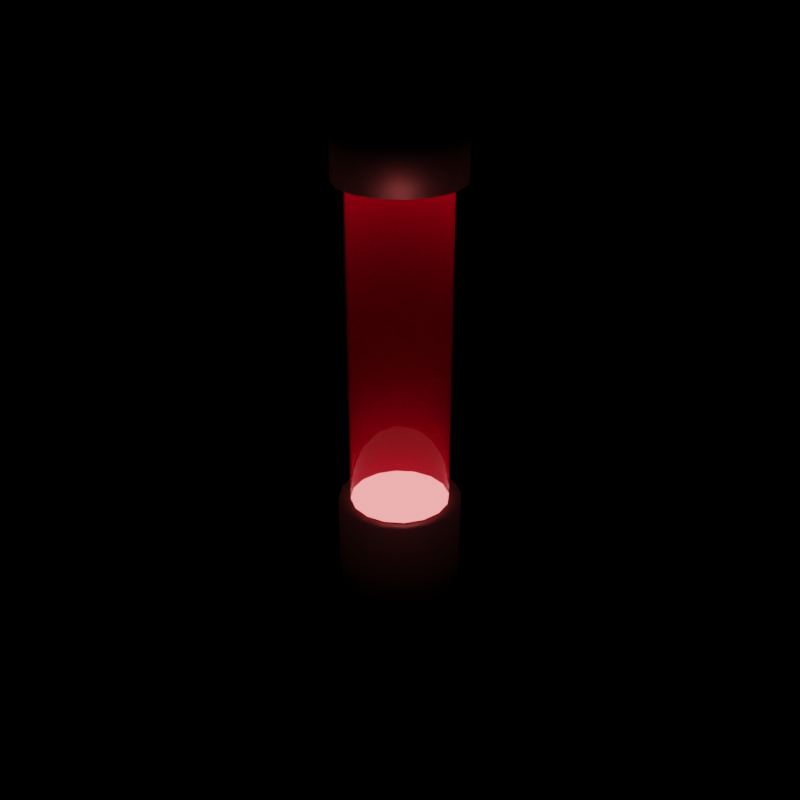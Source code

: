 # Source: lava-lamp.blend  (saved by Blender 5.0.118; exported with 4.5.12 LTS)
import bpy
from mathutils import Matrix  # noqa: F401  (used for matrix-valued properties, if any)

bpy.ops.wm.read_factory_settings(use_empty=True)
scene = bpy.context.scene
scene.name = 'Scene'

# ---- collections
col_collection = bpy.data.collections.new('Collection'); scene.collection.children.link(col_collection)

# ---- materials (node trees are filled in below, after node groups)
mat_body = bpy.data.materials.new('Body')
mat_glass = bpy.data.materials.new('Glass')
mat_light = bpy.data.materials.new('Light')

# ---- material node trees
mat_body.use_nodes = True; mat_body.node_tree.nodes.clear()
_N = mat_body.node_tree.nodes; _L = mat_body.node_tree.links
n0 = _N.new('ShaderNodeBsdfPrincipled'); n0.name = 'Principled BSDF'; n0.location = (-200, 100)
n0.inputs[1].default_value = 0.7
n1 = _N.new('ShaderNodeOutputMaterial'); n1.name = 'Material Output'; n1.location = (200, 100)
_L.new(n0.outputs[0], n1.inputs[0])
n1.is_active_output = True
mat_glass.use_nodes = True; mat_glass.node_tree.nodes.clear()
_N = mat_glass.node_tree.nodes; _L = mat_glass.node_tree.links
n0 = _N.new('ShaderNodeBsdfPrincipled'); n0.name = 'Principled BSDF'; n0.location = (-200, 100)
n0.inputs[0].default_value = (0.8, 0.0, 0.1032, 1.0)
n0.inputs[2].default_value = 0.0
n0.inputs[4].default_value = 0.3
n1 = _N.new('ShaderNodeOutputMaterial'); n1.name = 'Material Output'; n1.location = (200, 100)
_L.new(n0.outputs[0], n1.inputs[0])
n1.is_active_output = True
mat_light.use_nodes = True; mat_light.node_tree.nodes.clear()
_N = mat_light.node_tree.nodes; _L = mat_light.node_tree.links
n0 = _N.new('ShaderNodeOutputMaterial'); n0.name = 'Material Output'; n0.location = (200, 100)
n1 = _N.new('ShaderNodeEmission'); n1.name = 'Emission'; n1.location = (-200, 100)
n1.inputs[0].default_value = (1.0, 0.1752, 0.1752, 1.0)
n1.inputs[1].default_value = 4.0
_L.new(n1.outputs[0], n0.inputs[0])
n0.is_active_output = True

# ---- world
world_world = bpy.data.worlds.new('World'); scene.world = world_world
world_world.use_nodes = True; world_world.node_tree.nodes.clear()
_N = world_world.node_tree.nodes; _L = world_world.node_tree.links
n0 = _N.new('ShaderNodeOutputWorld'); n0.name = 'World Output'; n0.location = (300, 300)
n1 = _N.new('ShaderNodeBackground'); n1.name = 'Background'; n1.location = (10, 300)
n1.inputs[1].default_value = 0.0
n2 = _N.new('ShaderNodeTexSky'); n2.name = 'Sky Texture'; n2.location = (-190, 280)
n2.sky_type = 'HOSEK_WILKIE'
n2.sun_direction = (0.3857, 0.2857, 0.8773)
n2.turbidity = 1.0
n2.sun_elevation = 1.571
_L.new(n1.outputs[0], n0.inputs[0])
_L.new(n2.outputs[0], n1.inputs[0])
n0.is_active_output = True
world_world.color = (0.05088, 0.05088, 0.05088)
world_world.use_sun_shadow = False
world_world.sun_shadow_jitter_overblur = 0.0

# ---- meshes
me_cylinder = bpy.data.meshes.new('Cylinder')
me_cylinder.from_pydata([(0.0, 0.04, -0.205), (0.0, 0.04, 0.205), (0.01531, 0.03696, -0.205), (0.01531, 0.03696, 0.205), (0.02828, 0.02828, -0.205), (0.02828, 0.02828, 0.205), (0.03696, 0.01531, -0.205), (0.03696, 0.01531, 0.205), (0.04, 0.0, -0.205), (0.04, 0.0, 0.205), (0.03696, -0.01531, -0.205), (0.03696, -0.01531, 0.205), (0.02828, -0.02828, -0.205), (0.02828, -0.02828, 0.205), (0.01531, -0.03696, -0.205), (0.01531, -0.03696, 0.205), (0.0, -0.04, -0.205), (0.0, -0.04, 0.205), (-0.01531, -0.03696, -0.205), (-0.01531, -0.03696, 0.205), (-0.02828, -0.02828, -0.205), (-0.02828, -0.02828, 0.205), (-0.03696, -0.01531, -0.205), (-0.03696, -0.01531, 0.205), (-0.04, 0.0, -0.205), (-0.04, 0.0, 0.205), (-0.03696, 0.01531, -0.205), (-0.03696, 0.01531, 0.205), (-0.02828, 0.02828, -0.205), (-0.02828, 0.02828, 0.205), (-0.01531, 0.03696, -0.205), (-0.01531, 0.03696, 0.205), (0.0, 0.04, -0.07), (0.0, 0.04, 0.14), (0.01531, 0.03696, 0.14), (0.01531, 0.03696, -0.07), (0.02828, 0.02828, 0.14), (0.02828, 0.02828, -0.07), (0.03696, 0.01531, 0.14), (0.03696, 0.01531, -0.07), (0.04, 0.0, 0.14), (0.04, 0.0, -0.07), (0.03696, -0.01531, 0.14), (0.03696, -0.01531, -0.07), (0.02828, -0.02828, 0.14), (0.02828, -0.02828, -0.07), (0.01531, -0.03696, 0.14), (0.01531, -0.03696, -0.07), (0.0, -0.04, 0.14), (0.0, -0.04, -0.07), (-0.01531, -0.03696, 0.14), (-0.01531, -0.03696, -0.07), (-0.02828, -0.02828, 0.14), (-0.02828, -0.02828, -0.07), (-0.03696, -0.01531, 0.14), (-0.03696, -0.01531, -0.07), (-0.04, 0.0, 0.14), (-0.04, 0.0, -0.07), (-0.03696, 0.01531, 0.14), (-0.03696, 0.01531, -0.07), (-0.02828, 0.02828, 0.14), (-0.02828, 0.02828, -0.07), (-0.01531, 0.03696, 0.14), (-0.01531, 0.03696, -0.07), (3.492e-11, 0.032, 0.14), (0.01225, 0.02956, 0.14), (0.02263, 0.02263, 0.14), (0.02956, 0.01225, 0.14), (0.032, 4.657e-11, 0.14), (0.02956, -0.01225, 0.14), (0.02263, -0.02263, 0.14), (0.01225, -0.02956, 0.14), (3.492e-11, -0.032, 0.14), (-0.01225, -0.02956, 0.14), (-0.02263, -0.02263, 0.14), (-0.02956, -0.01225, 0.14), (-0.032, 4.657e-11, 0.14), (-0.02956, 0.01225, 0.14), (-0.02263, 0.02263, 0.14), (-0.01225, 0.02956, 0.14), (3.492e-11, 0.032, -0.07), (0.01225, 0.02956, -0.07), (0.02263, 0.02263, -0.07), (0.02956, 0.01225, -0.07), (0.032, 4.657e-11, -0.07), (0.02956, -0.01225, -0.07), (0.02263, -0.02263, -0.07), (0.01225, -0.02956, -0.07), (3.492e-11, -0.032, -0.07), (-0.01225, -0.02956, -0.07), (-0.02263, -0.02263, -0.07), (-0.02956, -0.01225, -0.07), (-0.032, 4.657e-11, -0.07), (-0.02956, 0.01225, -0.07), (-0.02263, 0.02263, -0.07), (-0.01225, 0.02956, -0.07)], [], [(33, 1, 3, 34), (34, 3, 5, 36), (36, 5, 7, 38), (38, 7, 9, 40), (40, 9, 11, 42), (42, 11, 13, 44), (44, 13, 15, 46), (46, 15, 17, 48), (48, 17, 19, 50), (50, 19, 21, 52), (52, 21, 23, 54), (54, 23, 25, 56), (56, 25, 27, 58), (58, 27, 29, 60), (3, 1, 31, 29, 27, 25, 23, 21, 19, 17, 15, 13, 11, 9, 7, 5), (60, 29, 31, 62), (62, 31, 1, 33), (0, 2, 4, 6, 8, 10, 12, 14, 16, 18, 20, 22, 24, 26, 28, 30), (30, 63, 32, 0), (48, 50, 73, 72), (28, 61, 63, 30), (56, 58, 77, 76), (26, 59, 61, 28), (34, 36, 66, 65), (24, 57, 59, 26), (42, 44, 70, 69), (22, 55, 57, 24), (50, 52, 74, 73), (20, 53, 55, 22), (58, 60, 78, 77), (18, 51, 53, 20), (36, 38, 67, 66), (16, 49, 51, 18), (44, 46, 71, 70), (14, 47, 49, 16), (52, 54, 75, 74), (12, 45, 47, 14), (60, 62, 79, 78), (10, 43, 45, 12), (38, 40, 68, 67), (8, 41, 43, 10), (46, 48, 72, 71), (6, 39, 41, 8), (54, 56, 76, 75), (4, 37, 39, 6), (33, 34, 65, 64), (2, 35, 37, 4), (62, 33, 64, 79), (0, 32, 35, 2), (40, 42, 69, 68), (55, 53, 90, 91), (53, 51, 89, 90), (51, 49, 88, 89), (49, 47, 87, 88), (47, 45, 86, 87), (45, 43, 85, 86), (43, 41, 84, 85), (41, 39, 83, 84), (39, 37, 82, 83), (37, 35, 81, 82), (35, 32, 80, 81), (32, 63, 95, 80), (63, 61, 94, 95), (61, 59, 93, 94), (59, 57, 92, 93), (57, 55, 91, 92), (64, 65, 66, 67, 68, 69, 70, 71, 72, 73, 74, 75, 76, 77, 78, 79), (80, 95, 94, 93, 92, 91, 90, 89, 88, 87, 86, 85, 84, 83, 82, 81)])
me_cylinder.polygons.foreach_set('use_smooth', [True] * 68)
me_cylinder.polygons.foreach_set('material_index', [0, 0, 0, 0, 0, 0, 0, 0, 0, 0, 0, 0, 0, 0, 0, 0, 0, 0, 0, 0, 0, 0, 0, 0, 0, 0, 0, 0, 0, 0, 0, 0, 0, 0, 0, 0, 0, 0, 0, 0, 0, 0, 0, 0, 0, 0, 0, 0, 0, 0, 0, 0, 0, 0, 0, 0, 0, 0, 0, 0, 0, 0, 0, 0, 0, 0, 2, 2])
_uv = me_cylinder.uv_layers.new(name='UVMap')
_uv.uv.foreach_set('vector', [1.0, 0.8333, 1.0, 1.0, 0.9375, 1.0, 0.9375, 0.8333, 0.9375, 0.8333, 0.9375, 1.0, 0.875, 1.0, 0.875, 0.8333, 0.875, 0.8333, 0.875, 1.0, 0.8125, 1.0, 0.8125, 0.8333, 0.8125, 0.8333, 0.8125, 1.0, 0.75, 1.0, 0.75, 0.8333, 0.75, 0.8333, 0.75, 1.0, 0.6875, 1.0, 0.6875, 0.8333, 0.6875, 0.8333, 0.6875, 1.0, 0.625, 1.0, 0.625, 0.8333, 0.625, 0.8333, 0.625, 1.0, 0.5625, 1.0, 0.5625, 0.8333, 0.5625, 0.8333, 0.5625, 1.0, 0.5, 1.0, 0.5, 0.8333, 0.5, 0.8333, 0.5, 1.0, 0.4375, 1.0, 0.4375, 0.8333, 0.4375, 0.8333, 0.4375, 1.0, 0.375, 1.0, 0.375, 0.8333, 0.375, 0.8333, 0.375, 1.0, 0.3125, 1.0, 0.3125, 0.8333, 0.3125, 0.8333, 0.3125, 1.0, 0.25, 1.0, 0.25, 0.8333, 0.25, 0.8333, 0.25, 1.0, 0.1875, 1.0, 0.1875, 0.8333, 0.1875, 0.8333, 0.1875, 1.0, 0.125, 1.0, 0.125, 0.8333, 0.3418, 0.4717, 0.25, 0.49, 0.1582, 0.4717, 0.08029, 0.4197, 0.02827, 0.3418, 0.01, 0.25, 0.02827, 0.1582, 0.08029, 0.08029, 0.1582, 0.02827, 0.25, 0.01, 0.3418, 0.02827, 0.4197, 0.08029, 0.4717, 0.1582, 0.49, 0.25, 0.4717, 0.3418, 0.4197, 0.4197, 0.125, 0.8333, 0.125, 1.0, 0.0625, 1.0, 0.0625, 0.8333, 0.0625, 0.8333, 0.0625, 1.0, 0.0, 1.0, 0.0, 0.8333, 0.75, 0.49, 0.8418, 0.4717, 0.9197, 0.4197, 0.9717, 0.3418, 0.99, 0.25, 0.9717, 0.1582, 0.9197, 0.08029, 0.8418, 0.02827, 0.75, 0.01, 0.6582, 0.02827, 0.5803, 0.08029, 0.5283, 0.1582, 0.51, 0.25, 0.5283, 0.3418, 0.5803, 0.4197, 0.6582, 0.4717, 0.0625, 0.5, 0.0625, 0.6667, 0.0, 0.6667, 0.0, 0.5, 0.5, 0.8333, 0.4375, 0.8333, 0.4375, 0.8333, 0.5, 0.8333, 0.125, 0.5, 0.125, 0.6667, 0.0625, 0.6667, 0.0625, 0.5, 0.25, 0.8333, 0.1875, 0.8333, 0.1875, 0.8333, 0.25, 0.8333, 0.1875, 0.5, 0.1875, 0.6667, 0.125, 0.6667, 0.125, 0.5, 0.9375, 0.8333, 0.875, 0.8333, 0.875, 0.8333, 0.9375, 0.8333, 0.25, 0.5, 0.25, 0.6667, 0.1875, 0.6667, 0.1875, 0.5, 0.6875, 0.8333, 0.625, 0.8333, 0.625, 0.8333, 0.6875, 0.8333, 0.3125, 0.5, 0.3125, 0.6667, 0.25, 0.6667, 0.25, 0.5, 0.4375, 0.8333, 0.375, 0.8333, 0.375, 0.8333, 0.4375, 0.8333, 0.375, 0.5, 0.375, 0.6667, 0.3125, 0.6667, 0.3125, 0.5, 0.1875, 0.8333, 0.125, 0.8333, 0.125, 0.8333, 0.1875, 0.8333, 0.4375, 0.5, 0.4375, 0.6667, 0.375, 0.6667, 0.375, 0.5, 0.875, 0.8333, 0.8125, 0.8333, 0.8125, 0.8333, 0.875, 0.8333, 0.5, 0.5, 0.5, 0.6667, 0.4375, 0.6667, 0.4375, 0.5, 0.625, 0.8333, 0.5625, 0.8333, 0.5625, 0.8333, 0.625, 0.8333, 0.5625, 0.5, 0.5625, 0.6667, 0.5, 0.6667, 0.5, 0.5, 0.375, 0.8333, 0.3125, 0.8333, 0.3125, 0.8333, 0.375, 0.8333, 0.625, 0.5, 0.625, 0.6667, 0.5625, 0.6667, 0.5625, 0.5, 0.125, 0.8333, 0.0625, 0.8333, 0.0625, 0.8333, 0.125, 0.8333, 0.6875, 0.5, 0.6875, 0.6667, 0.625, 0.6667, 0.625, 0.5, 0.8125, 0.8333, 0.75, 0.8333, 0.75, 0.8333, 0.8125, 0.8333, 0.75, 0.5, 0.75, 0.6667, 0.6875, 0.6667, 0.6875, 0.5, 0.5625, 0.8333, 0.5, 0.8333, 0.5, 0.8333, 0.5625, 0.8333, 0.8125, 0.5, 0.8125, 0.6667, 0.75, 0.6667, 0.75, 0.5, 0.3125, 0.8333, 0.25, 0.8333, 0.25, 0.8333, 0.3125, 0.8333, 0.875, 0.5, 0.875, 0.6667, 0.8125, 0.6667, 0.8125, 0.5, 1.0, 0.8333, 0.9375, 0.8333, 0.9375, 0.8333, 1.0, 0.8333, 0.9375, 0.5, 0.9375, 0.6667, 0.875, 0.6667, 0.875, 0.5, 0.0625, 0.8333, 0.0, 0.8333, 0.0, 0.8333, 0.0625, 0.8333, 1.0, 0.5, 1.0, 0.6667, 0.9375, 0.6667, 0.9375, 0.5, 0.75, 0.8333, 0.6875, 0.8333, 0.6875, 0.8333, 0.75, 0.8333, 0.3125, 0.6667, 0.375, 0.6667, 0.375, 0.8333, 0.3125, 0.8333, 0.375, 0.6667, 0.4375, 0.6667, 0.4375, 0.8333, 0.375, 0.8333, 0.4375, 0.6667, 0.5, 0.6667, 0.5, 0.8333, 0.4375, 0.8333, 0.5, 0.6667, 0.5625, 0.6667, 0.5625, 0.8333, 0.5, 0.8333, 0.5625, 0.6667, 0.625, 0.6667, 0.625, 0.8333, 0.5625, 0.8333, 0.625, 0.6667, 0.6875, 0.6667, 0.6875, 0.8333, 0.625, 0.8333, 0.6875, 0.6667, 0.75, 0.6667, 0.75, 0.8333, 0.6875, 0.8333, 0.75, 0.6667, 0.8125, 0.6667, 0.8125, 0.8333, 0.75, 0.8333, 0.8125, 0.6667, 0.875, 0.6667, 0.875, 0.8333, 0.8125, 0.8333, 0.875, 0.6667, 0.9375, 0.6667, 0.9375, 0.8333, 0.875, 0.8333, 0.9375, 0.6667, 1.0, 0.6667, 1.0, 0.8333, 0.9375, 0.8333, 1.0, 0.6667, 0.0625, 0.6667, 0.0625, 0.8333, 1.0, 0.8333, 0.0625, 0.6667, 0.125, 0.6667, 0.125, 0.8333, 0.0625, 0.8333, 0.125, 0.6667, 0.1875, 0.6667, 0.1875, 0.8333, 0.125, 0.8333, 0.1875, 0.6667, 0.25, 0.6667, 0.25, 0.8333, 0.1875, 0.8333, 0.25, 0.6667, 0.3125, 0.6667, 0.3125, 0.8333, 0.25, 0.8333, 1.0, 0.8333, 0.9375, 0.8333, 0.875, 0.8333, 0.8125, 0.8333, 0.75, 0.8333, 0.6875, 0.8333, 0.625, 0.8333, 0.5625, 0.8333, 0.5, 0.8333, 0.4375, 0.8333, 0.375, 0.8333, 0.3125, 0.8333, 0.25, 0.8333, 0.1875, 0.8333, 0.125, 0.8333, 0.0625, 0.8333, 1.0, 0.8333, 0.0625, 0.8333, 0.125, 0.8333, 0.1875, 0.8333, 0.25, 0.8333, 0.3125, 0.8333, 0.375, 0.8333, 0.4375, 0.8333, 0.5, 0.8333, 0.5625, 0.8333, 0.625, 0.8333, 0.6875, 0.8333, 0.75, 0.8333, 0.8125, 0.8333, 0.875, 0.8333, 0.9375, 0.8333])
me_cylinder.materials.append(mat_body)
me_cylinder.materials.append(mat_glass)
me_cylinder.materials.append(mat_light)
me_cylinder.update()
me_cylinder_001 = bpy.data.meshes.new('Cylinder.001')
me_cylinder_001.from_pydata([(3.492e-11, 0.032, 0.14), (0.01225, 0.02956, 0.14), (0.02263, 0.02263, 0.14), (0.02956, 0.01225, 0.14), (0.032, 4.657e-11, 0.14), (0.02956, -0.01225, 0.14), (0.02263, -0.02263, 0.14), (0.01225, -0.02956, 0.14), (3.492e-11, -0.032, 0.14), (-0.01225, -0.02956, 0.14), (-0.02263, -0.02263, 0.14), (-0.02956, -0.01225, 0.14), (-0.032, 4.657e-11, 0.14), (-0.02956, 0.01225, 0.14), (-0.02263, 0.02263, 0.14), (-0.01225, 0.02956, 0.14), (3.492e-11, 0.032, -0.07), (0.01225, 0.02956, -0.07), (0.02263, 0.02263, -0.07), (0.02956, 0.01225, -0.07), (0.032, 4.657e-11, -0.07), (0.02956, -0.01225, -0.07), (0.02263, -0.02263, -0.07), (0.01225, -0.02956, -0.07), (3.492e-11, -0.032, -0.07), (-0.01225, -0.02956, -0.07), (-0.02263, -0.02263, -0.07), (-0.02956, -0.01225, -0.07), (-0.032, 4.657e-11, -0.07), (-0.02956, 0.01225, -0.07), (-0.02263, 0.02263, -0.07), (-0.01225, 0.02956, -0.07)], [], [(1, 2, 18, 17), (5, 6, 22, 21), (9, 10, 26, 25), (13, 14, 30, 29), (2, 3, 19, 18), (6, 7, 23, 22), (10, 11, 27, 26), (14, 15, 31, 30), (3, 4, 20, 19), (7, 8, 24, 23), (11, 12, 28, 27), (0, 1, 17, 16), (15, 0, 16, 31), (4, 5, 21, 20), (8, 9, 25, 24), (12, 13, 29, 28)])
me_cylinder_001.polygons.foreach_set('use_smooth', [True] * 16)
me_cylinder_001.polygons.foreach_set('material_index', [1, 1, 1, 1, 1, 1, 1, 1, 1, 1, 1, 1, 1, 1, 1, 1])
_uv = me_cylinder_001.uv_layers.new(name='UVMap')
_uv.uv.foreach_set('vector', [0.9375, 0.8333, 0.875, 0.8333, 0.875, 0.8333, 0.9375, 0.8333, 0.6875, 0.8333, 0.625, 0.8333, 0.625, 0.8333, 0.6875, 0.8333, 0.4375, 0.8333, 0.375, 0.8333, 0.375, 0.8333, 0.4375, 0.8333, 0.1875, 0.8333, 0.125, 0.8333, 0.125, 0.8333, 0.1875, 0.8333, 0.875, 0.8333, 0.8125, 0.8333, 0.8125, 0.8333, 0.875, 0.8333, 0.625, 0.8333, 0.5625, 0.8333, 0.5625, 0.8333, 0.625, 0.8333, 0.375, 0.8333, 0.3125, 0.8333, 0.3125, 0.8333, 0.375, 0.8333, 0.125, 0.8333, 0.0625, 0.8333, 0.0625, 0.8333, 0.125, 0.8333, 0.8125, 0.8333, 0.75, 0.8333, 0.75, 0.8333, 0.8125, 0.8333, 0.5625, 0.8333, 0.5, 0.8333, 0.5, 0.8333, 0.5625, 0.8333, 0.3125, 0.8333, 0.25, 0.8333, 0.25, 0.8333, 0.3125, 0.8333, 1.0, 0.8333, 0.9375, 0.8333, 0.9375, 0.8333, 1.0, 0.8333, 0.0625, 0.8333, 0.0, 0.8333, 0.0, 0.8333, 0.0625, 0.8333, 0.75, 0.8333, 0.6875, 0.8333, 0.6875, 0.8333, 0.75, 0.8333, 0.5, 0.8333, 0.4375, 0.8333, 0.4375, 0.8333, 0.5, 0.8333, 0.25, 0.8333, 0.1875, 0.8333, 0.1875, 0.8333, 0.25, 0.8333])
me_cylinder_001.materials.append(mat_body)
me_cylinder_001.materials.append(mat_glass)
me_cylinder_001.update()

# ---- objects
ob_cylinder = bpy.data.objects.new('Cylinder', me_cylinder)
ob_cylinder_001 = bpy.data.objects.new('Cylinder.001', me_cylinder_001)

# ---- transforms, parenting, visibility, modifiers, constraints
ob_cylinder.location = (0.0, 0.0, 0.205)
ob_cylinder_001.location = (0.0, 0.0, 0.205)

# ---- collection membership
col_collection.objects.link(ob_cylinder)
col_collection.objects.link(ob_cylinder_001)

# ---- scene / render settings (as saved in the file)
scene.frame_start = 1; scene.frame_end = 250; scene.frame_set(0)
scene.render.engine = 'CYCLES'
scene.render.image_settings.file_format = 'OPEN_EXR'
scene.render.image_settings.color_mode = 'RGB'
scene.render.image_settings.color_depth = '32'
scene.render.image_settings.compression = 100
scene.render.resolution_x = 2000
scene.render.resolution_y = 2000
scene.render.resolution_percentage = 150
scene.render.fps = 60
scene.render.use_border = True
scene.render.bake_bias = 0.0
scene.render.bake_samples = 0
scene.render.use_persistent_data = True
scene.cycles.use_denoising = False
scene.cycles.samples = 256
scene.cycles.scrambling_distance = 0.7
scene.cycles.max_bounces = 8
scene.cycles.diffuse_bounces = 8
scene.cycles.glossy_bounces = 8
scene.cycles.transmission_bounces = 8
scene.cycles.volume_bounces = 8
scene.cycles.sample_clamp_direct = 30.0
scene.cycles.sample_clamp_indirect = 30.0
scene.cycles.use_auto_tile = False
scene.eevee.taa_samples = 32
scene.eevee.taa_render_samples = 128
scene.eevee.use_raytracing = True
scene.view_settings.view_transform = 'Filmic'
bpy.context.view_layer.update()

# ---- added for rendering (the .blend has no active camera): camera
cam_auto = bpy.data.cameras.new('AutoCamera')
cam_auto.lens = 50.0
cam_auto.sensor_width = 36.0
cam_auto.clip_end = 1000.0
ob_auto_camera = bpy.data.objects.new('AutoCamera', cam_auto)
scene.collection.objects.link(ob_auto_camera)
ob_auto_camera.location = (0.39352, -0.472224, 0.519816)
ob_auto_camera.rotation_euler = (1.09748, -7.21219e-08, 0.694738)
scene.camera = ob_auto_camera
bpy.context.view_layer.update()
